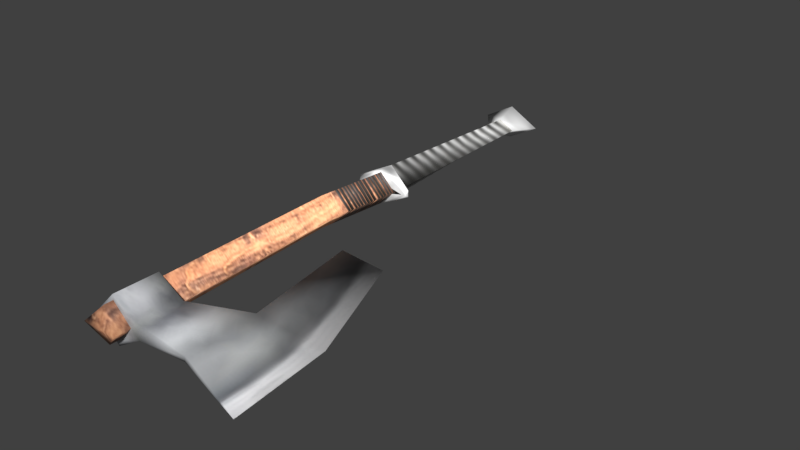 # Source: battleaxe.blend  (saved by Blender 5.2.45; exported with 4.5.12 LTS)
import bpy
from mathutils import Matrix  # noqa: F401  (used for matrix-valued properties, if any)

bpy.ops.wm.read_factory_settings(use_empty=True)
scene = bpy.context.scene
scene.name = 'Scene'

# ---- collections
col_collection_5 = bpy.data.collections.new('Collection 5'); scene.collection.children.link(col_collection_5)

# ---- images (referenced by path relative to the original .blend; pixels are not part of the script)
import os
ASSET_DIR = os.environ.get("B2B_ASSET_DIR", "")  # directory of the original .blend (textures are referenced by path, not embedded)
HERE = os.path.dirname(os.path.abspath(__file__))  # packed textures are extracted next to this script under _unpacked/

def load_image(name, relpath, width, height, colorspace="sRGB"):
    """Load a texture the original file referenced (path relative to the .blend, or extracted next to this script)."""
    p = next((c for c in (os.path.join(HERE, relpath), os.path.join(ASSET_DIR, relpath)) if relpath and os.path.exists(c)), "")
    if p:
        img = bpy.data.images.load(p, check_existing=True)
        img.name = name
    else:  # same state as the original file: an image datablock whose file is absent (Cycles renders it pink)
        img = bpy.data.images.new(name, width, height)
        img.source = "FILE"
        img.filepath = "//" + (relpath or name)
    img.colorspace_settings.name = colorspace
    return img
img_tex_one_handed_sword_1 = load_image('tex_one_handed_sword_1', '_unpacked/tex_one_handed_sword_1.a2bdbf3c.png', 512, 512, 'sRGB')
img_swordneutraldye = load_image('SwordNeutralDye', '_unpacked/SwordNeutralDye.eb0302f7.png', 1, 1, 'sRGB')
img_tex_one_handed_axe_1 = load_image('tex_one_handed_axe_1', '_unpacked/tex_one_handed_axe_1.86993354.png', 512, 512, 'sRGB')

# ---- materials (node trees are filled in below, after node groups)
mat_mat_one_handed_sword_1_brighterhandle = bpy.data.materials.new('mat_one_handed_sword_1_BrighterHandle')
mat_mat_one_handed_sword_1_brighterhandle.alpha_threshold = 0.0
mat_mat_one_handed_sword_1_brighterhandle.use_backface_culling_lightprobe_volume = False
mat_mat_one_handed_sword_1_brighterhandle.use_transparent_shadow = False
mat_mat_one_handed_sword_1_brighterhandle.roughness = 0.5
mat_mat_one_handed_sword_1_brighterhandle.specular_intensity = 0.0
mat_mat_one_handed_axe_1 = bpy.data.materials.new('mat_one_handed_axe_1')
mat_mat_one_handed_axe_1.alpha_threshold = 0.0
mat_mat_one_handed_axe_1.use_backface_culling_lightprobe_volume = False
mat_mat_one_handed_axe_1.use_transparent_shadow = False
mat_mat_one_handed_axe_1.roughness = 0.5
mat_mat_one_handed_axe_1.specular_intensity = 0.0
mat_mat_one_handed_axe_1_brighterhandle = bpy.data.materials.new('mat_one_handed_axe_1_BrighterHandle')
mat_mat_one_handed_axe_1_brighterhandle.alpha_threshold = 0.0
mat_mat_one_handed_axe_1_brighterhandle.use_backface_culling_lightprobe_volume = False
mat_mat_one_handed_axe_1_brighterhandle.use_transparent_shadow = False
mat_mat_one_handed_axe_1_brighterhandle.roughness = 0.5
mat_mat_one_handed_axe_1_brighterhandle.specular_intensity = 0.0

# ---- material node trees
mat_mat_one_handed_sword_1_brighterhandle.use_nodes = True; mat_mat_one_handed_sword_1_brighterhandle.node_tree.nodes.clear()
_N = mat_mat_one_handed_sword_1_brighterhandle.node_tree.nodes; _L = mat_mat_one_handed_sword_1_brighterhandle.node_tree.links
n0 = _N.new('ShaderNodeOutputMaterial'); n0.name = 'Material Output'; n0.location = (0, 0)
n1 = _N.new('ShaderNodeBsdfPrincipled'); n1.name = 'Principled BSDF'; n1.location = (0, 0)
n1.inputs[2].default_value = 0.75
n1.inputs[10].default_value = 0.005
n2 = _N.new('ShaderNodeTexImage'); n2.name = 'Image Texture'; n2.location = (0, 0)
n2.image = img_tex_one_handed_sword_1
n3 = _N.new('ShaderNodeMixRGB'); n3.name = 'InventoryVisibility'; n3.location = (-250, 200)
n3.label = 'Brighter on black inventory'
n3.blend_type = 'MULTIPLY'
n3.inputs[0].default_value = 1.0
n3.inputs[2].default_value = (3.0, 3.0, 3.0, 1.0)
n4 = _N.new('ShaderNodeTexImage'); n4.name = 'Dye'; n4.location = (0, 0)
n4.image = img_swordneutraldye
n5 = _N.new('ShaderNodeMixRGB'); n5.name = 'HandleTint'; n5.location = (0, 0)
n5.blend_type = 'MULTIPLY'
n5.inputs[0].default_value = 1.0
_L.new(n1.outputs[0], n0.inputs[0])
_L.new(n2.outputs[0], n3.inputs[1])
_L.new(n3.outputs[0], n5.inputs[1])
_L.new(n4.outputs[0], n5.inputs[2])
_L.new(n5.outputs[0], n1.inputs[0])
n0.is_active_output = True
mat_mat_one_handed_axe_1.use_nodes = True; mat_mat_one_handed_axe_1.node_tree.nodes.clear()
_N = mat_mat_one_handed_axe_1.node_tree.nodes; _L = mat_mat_one_handed_axe_1.node_tree.links
n0 = _N.new('ShaderNodeOutputMaterial'); n0.name = 'Material Output'; n0.location = (0, 0)
n1 = _N.new('ShaderNodeBsdfPrincipled'); n1.name = 'Principled BSDF'; n1.location = (0, 0)
n1.inputs[2].default_value = 0.75
n1.inputs[10].default_value = 0.005
n2 = _N.new('ShaderNodeTexImage'); n2.name = 'Image Texture'; n2.location = (0, 0)
n2.image = img_tex_one_handed_axe_1
_L.new(n2.outputs[0], n1.inputs[0])
_L.new(n1.outputs[0], n0.inputs[0])
n0.is_active_output = True
mat_mat_one_handed_axe_1_brighterhandle.use_nodes = True; mat_mat_one_handed_axe_1_brighterhandle.node_tree.nodes.clear()
_N = mat_mat_one_handed_axe_1_brighterhandle.node_tree.nodes; _L = mat_mat_one_handed_axe_1_brighterhandle.node_tree.links
n0 = _N.new('ShaderNodeOutputMaterial'); n0.name = 'Material Output'; n0.location = (0, 0)
n1 = _N.new('ShaderNodeBsdfPrincipled'); n1.name = 'Principled BSDF'; n1.location = (0, 0)
n1.inputs[2].default_value = 0.75
n1.inputs[10].default_value = 0.005
n2 = _N.new('ShaderNodeTexImage'); n2.name = 'Image Texture'; n2.location = (0, 0)
n2.image = img_tex_one_handed_axe_1
n3 = _N.new('ShaderNodeMixRGB'); n3.name = 'InventoryVisibility'; n3.location = (-250, 200)
n3.label = 'Brighter on black inventory'
n3.blend_type = 'MULTIPLY'
n3.inputs[0].default_value = 1.0
n3.inputs[2].default_value = (3.0, 3.0, 3.0, 1.0)
_L.new(n1.outputs[0], n0.inputs[0])
_L.new(n2.outputs[0], n3.inputs[1])
_L.new(n3.outputs[0], n1.inputs[0])
n0.is_active_output = True

# ---- world
world_world = bpy.data.worlds.new('World'); scene.world = world_world
world_world.use_nodes = True; world_world.node_tree.nodes.clear()
_N = world_world.node_tree.nodes; _L = world_world.node_tree.links
n0 = _N.new('ShaderNodeOutputWorld'); n0.name = 'World Output'; n0.location = (280, 0)
n1 = _N.new('ShaderNodeBackground'); n1.name = 'Background'; n1.location = (0, 0)
n1.inputs[0].default_value = (0.05088, 0.05088, 0.05088, 1.0)
n2 = _N.new('NodeFrame'); n2.name = 'Frame'; n2.location = (0, 0)
n2.label = 'Versioning: Use Nodes was removed'
n2.width = 160
n0.parent = n2
n1.parent = n2
_L.new(n1.outputs[0], n0.inputs[0])
n0.is_active_output = True
world_world.color = (0.05088, 0.05088, 0.05088)
world_world.use_sun_shadow = False
world_world.sun_shadow_jitter_overblur = 0.0
world_world.cycles.sampling_method = 'MANUAL'

# ---- meshes
me_one_handed_sword_1 = bpy.data.meshes.new('one_handed_sword_1')
me_one_handed_sword_1.from_pydata([(-0.05728, 0.05421, 0.004419), (-0.03852, 0.05068, 0.006165), (-0.03852, 0.1751, 0.007804), (-0.03852, 0.1883, 0.0133), (-0.03852, 0.06106, 0.0133), (-0.03852, 0.05068, 0.0133), (-0.01977, 0.05421, 0.004419), (-0.04842, 0.1751, 0.00231), (-0.05372, 0.05754, 0.00231), (-0.05832, 0.1883, 0.00231), (-0.04951, 0.06106, 0.00231), (-0.05501, 0.05068, 0.00231), (-0.05706, 0.05421, 0.00231), (-0.05728, 0.05421, 0.0001999), (-0.03852, 0.05068, -0.001546), (-0.03852, 0.2015, 0.00231), (-0.03852, 0.1751, -0.003184), (-0.02863, 0.1751, 0.00231), (-0.02333, 0.05754, 0.00231), (-0.01873, 0.1883, 0.00231), (-0.03852, 0.1883, -0.008678), (-0.03852, 0.06106, -0.008678), (-0.02754, 0.06106, 0.00231), (-0.03852, 0.05068, -0.008678), (-0.02204, 0.05068, 0.00231), (-0.01999, 0.05421, 0.00231), (-0.01977, 0.05421, 0.0001999)], [], [(9, 2, 3), (15, 9, 3), (2, 10, 4), (12, 8, 13), (12, 0, 8), (5, 11, 1), (4, 0, 5), (11, 0, 12), (4, 10, 8), (2, 19, 3), (15, 3, 19), (2, 22, 17), (5, 1, 24), (6, 4, 5), (24, 6, 5), (4, 18, 22), (16, 9, 20), (15, 20, 9), (16, 10, 7), (25, 26, 18), (6, 25, 18), (23, 14, 11), (13, 21, 23), (11, 13, 23), (21, 8, 10), (19, 16, 20), (15, 19, 20), (16, 22, 21), (23, 24, 14), (21, 26, 23), (24, 26, 25), (21, 22, 18), (9, 7, 2), (2, 7, 10), (4, 8, 0), (11, 5, 0), (2, 17, 19), (2, 4, 22), (6, 18, 4), (24, 25, 6), (16, 7, 9), (16, 21, 10), (13, 8, 21), (11, 12, 13), (19, 17, 16), (16, 17, 22), (21, 18, 26), (24, 23, 26)])
me_one_handed_sword_1.polygons.foreach_set('use_smooth', [True] * 48)
_uv = me_one_handed_sword_1.uv_layers.new(name='UV_bake')
_uv.uv.foreach_set('vector', [0.8473, 0.1295, 0.7971, 0.1364, 0.8339, 0.1094, 0.8838, 0.09372, 0.8473, 0.1295, 0.8339, 0.1094, 0.4999, 0.1663, 0.8345, 0.4283, 0.7946, 0.4698, 0.3349, 0.6051, 0.3573, 0.6531, 0.3282, 0.6158, 0.4062, 0.6728, 0.396, 0.6801, 0.3573, 0.6531, 0.4882, 0.8166, 0.479, 0.7393, 0.5115, 0.7947, 0.4541, 0.8486, 0.396, 0.6801, 0.4882, 0.8166, 0.479, 0.7393, 0.396, 0.6801, 0.4062, 0.6728, 0.4541, 0.8486, 0.3945, 0.8318, 0.3573, 0.6531, 0.7971, 0.1364, 0.8168, 0.06436, 0.8339, 0.1094, 0.8838, 0.09372, 0.8339, 0.1094, 0.8168, 0.06436, 0.4999, 0.1663, 0.752, 0.5085, 0.4786, 0.1856, 0.4882, 0.8166, 0.5115, 0.7947, 0.5576, 0.8374, 0.6, 0.9347, 0.4541, 0.8486, 0.4882, 0.8166, 0.5576, 0.8374, 0.6, 0.9347, 0.4882, 0.8166, 0.4541, 0.8486, 0.6192, 0.9801, 0.4609, 0.9148, 0.8394, 0.1795, 0.8473, 0.1295, 0.8671, 0.1433, 0.8838, 0.09372, 0.8671, 0.1433, 0.8473, 0.1295, 0.5384, 0.1235, 0.8345, 0.4283, 0.5199, 0.1455, 0.0728, 0.4171, 0.06349, 0.4259, 0.01734, 0.4093, 0.6, 0.9347, 0.6081, 0.9249, 0.6192, 0.9801, 0.1873, 0.5312, 0.2077, 0.5065, 0.2645, 0.5359, 0.3282, 0.6158, 0.1575, 0.5673, 0.1873, 0.5312, 0.2645, 0.5359, 0.3282, 0.6158, 0.1873, 0.5312, 0.1575, 0.5673, 0.3573, 0.6531, 0.1776, 0.6261, 0.9118, 0.1613, 0.8394, 0.1795, 0.8671, 0.1433, 0.8838, 0.09372, 0.9118, 0.1613, 0.8671, 0.1433, 0.5384, 0.1235, 0.9055, 0.3377, 0.8715, 0.3842, 0.1873, 0.5312, 0.1626, 0.4627, 0.2077, 0.5065, 0.1575, 0.5673, 0.06349, 0.4259, 0.1873, 0.5312, 0.1626, 0.4627, 0.06349, 0.4259, 0.0728, 0.4171, 0.1575, 0.5673, 0.09142, 0.5643, 0.01734, 0.4093, 0.8473, 0.1295, 0.8205, 0.1558, 0.7971, 0.1364, 0.4999, 0.1663, 0.5199, 0.1455, 0.8345, 0.4283, 0.4541, 0.8486, 0.3573, 0.6531, 0.396, 0.6801, 0.479, 0.7393, 0.4882, 0.8166, 0.396, 0.6801, 0.7971, 0.1364, 0.7789, 0.1099, 0.8168, 0.06436, 0.4999, 0.1663, 0.7946, 0.4698, 0.752, 0.5085, 0.6, 0.9347, 0.6192, 0.9801, 0.4541, 0.8486, 0.5576, 0.8374, 0.6081, 0.9249, 0.6, 0.9347, 0.8394, 0.1795, 0.8205, 0.1558, 0.8473, 0.1295, 0.5384, 0.1235, 0.8715, 0.3842, 0.8345, 0.4283, 0.3282, 0.6158, 0.3573, 0.6531, 0.1575, 0.5673, 0.2645, 0.5359, 0.3349, 0.6051, 0.3282, 0.6158, 0.9118, 0.1613, 0.8655, 0.1982, 0.8394, 0.1795, 0.5384, 0.1235, 0.5553, 0.1002, 0.9055, 0.3377, 0.1575, 0.5673, 0.01734, 0.4093, 0.06349, 0.4259, 0.1626, 0.4627, 0.1873, 0.5312, 0.06349, 0.4259])
me_one_handed_sword_1.materials.append(None)
me_one_handed_sword_1.use_remesh_preserve_volume = False
me_one_handed_sword_1.use_remesh_preserve_attributes = False
me_one_handed_sword_1.use_mirror_vertex_groups = False
me_one_handed_sword_1.update()
me_plane = bpy.data.meshes.new('Plane')
me_plane.from_pydata([(-1.0, -1.0, 0.0), (1.0, -1.0, 0.0), (-1.0, 1.0, 0.0), (1.0, 1.0, 0.0)], [], [(0, 1, 3, 2)])
_uv = me_plane.uv_layers.new(name='UVMap')
_uv.uv.foreach_set('vector', [0.0, 0.0, 1.0, 0.0, 1.0, 1.0, 0.0, 1.0])
me_plane.update()
me_one_handed_axe_1 = bpy.data.meshes.new('one_handed_axe_1')
me_one_handed_axe_1.from_pydata([(0.04513, -0.171, -0.01607), (0.04513, -0.1379, -0.01607), (0.04513, -0.1379, -0.02003), (0.04513, -0.171, -0.02003), (-0.01405, -0.1177, -0.005323), (-0.01405, -0.171, -0.005323), (0.02485, -0.171, -0.007994), (0.02485, -0.1379, -0.007994), (-0.0006135, -0.03036, -0.005325), (0.03166, -0.171, -0.002609), (0.04513, -0.171, 0.01085), (0.05859, -0.171, -0.002609), (0.05859, -0.1379, -0.002609), (0.03166, -0.1379, -0.002609), (0.04513, -0.1379, 0.01085), (0.04513, -0.1379, 0.01481), (0.04513, -0.171, 0.01481), (0.06255, -0.171, -0.002609), (0.06255, -0.1379, -0.002609), (-0.01405, -0.1177, -0.002609), (-0.01405, -0.171, -0.002609), (-0.01405, -0.1177, 0.0001054), (-0.01405, -0.171, 0.0001054), (0.02485, -0.171, 0.002777), (0.02485, -0.1379, 0.002777), (-0.06781, -0.1177, -0.002609), (-0.07453, -0.1911, -0.002609), (-0.03421, -0.03036, -0.002609), (-0.0006135, -0.03036, 0.0001076), (-0.0006135, -0.03036, -0.002609)], [], [(11, 3, 17), (6, 0, 9), (2, 17, 3), (12, 2, 1), (7, 5, 4), (6, 20, 5), (7, 19, 13), (1, 7, 13), (2, 6, 7), (29, 8, 27), (5, 25, 4), (5, 20, 26), (4, 27, 8), (19, 8, 29), (11, 16, 10), (10, 23, 9), (15, 17, 18), (15, 12, 14), (24, 22, 23), (23, 20, 9), (19, 24, 13), (14, 24, 15), (15, 23, 16), (29, 27, 28), (25, 22, 21), (22, 26, 20), (21, 27, 25), (19, 28, 21), (11, 0, 3), (6, 3, 0), (2, 18, 17), (12, 18, 2), (7, 6, 5), (6, 9, 20), (7, 4, 19), (1, 2, 7), (2, 3, 6), (5, 26, 25), (4, 25, 27), (19, 4, 8), (11, 17, 16), (10, 16, 23), (15, 16, 17), (15, 18, 12), (24, 21, 22), (23, 22, 20), (19, 21, 24), (14, 13, 24), (15, 24, 23), (25, 26, 22), (21, 28, 27), (19, 29, 28)])
me_one_handed_axe_1.polygons.foreach_set('use_smooth', [True] * 52)
_uv = me_one_handed_axe_1.uv_layers.new(name='UV_bake')
_uv.uv.foreach_set('vector', [0.5, 0.7265, 0.4596, 0.7447, 0.5, 0.7193, 0.4037, 0.7728, 0.4582, 0.7561, 0.4238, 0.7895, 0.4483, 0.6462, 0.5, 0.7193, 0.4596, 0.7447, 0.5, 0.6597, 0.4483, 0.6462, 0.4568, 0.6409, 0.3778, 0.6405, 0.2901, 0.8123, 0.2227, 0.6147, 0.4037, 0.7728, 0.2928, 0.8212, 0.2901, 0.8123, 0.3778, 0.6405, 0.2263, 0.6042, 0.3963, 0.6132, 0.4437, 0.6346, 0.3778, 0.6405, 0.3963, 0.6132, 0.4483, 0.6462, 0.4037, 0.7728, 0.3778, 0.6405, 0.07762, 0.4293, 0.07647, 0.4382, 0.01032, 0.4712, 0.2901, 0.8123, 0.09631, 0.7175, 0.2227, 0.6147, 0.2901, 0.8123, 0.2928, 0.8212, 0.1458, 0.9386, 0.2227, 0.6147, 0.01032, 0.4712, 0.07647, 0.4382, 0.2263, 0.6042, 0.07647, 0.4382, 0.07762, 0.4293, 0.5, 0.7265, 0.5404, 0.7447, 0.5314, 0.7485, 0.5418, 0.7561, 0.5963, 0.7728, 0.5762, 0.7895, 0.5517, 0.6462, 0.5, 0.7193, 0.5, 0.6686, 0.5517, 0.6462, 0.5, 0.6597, 0.5432, 0.6409, 0.6222, 0.6405, 0.7099, 0.8123, 0.5963, 0.7728, 0.5963, 0.7728, 0.7072, 0.8212, 0.5762, 0.7895, 0.7737, 0.6042, 0.6222, 0.6405, 0.6037, 0.6132, 0.5563, 0.6346, 0.6222, 0.6405, 0.5517, 0.6462, 0.5517, 0.6462, 0.5963, 0.7728, 0.5404, 0.7447, 0.9224, 0.4293, 0.9897, 0.4712, 0.9235, 0.4382, 0.9037, 0.7175, 0.7099, 0.8123, 0.7773, 0.6147, 0.7099, 0.8123, 0.8542, 0.9386, 0.7072, 0.8212, 0.7773, 0.6147, 0.9897, 0.4712, 0.9037, 0.7175, 0.7737, 0.6042, 0.9235, 0.4382, 0.7773, 0.6147, 0.5, 0.7265, 0.4686, 0.7485, 0.4596, 0.7447, 0.4037, 0.7728, 0.4596, 0.7447, 0.4582, 0.7561, 0.4483, 0.6462, 0.5, 0.6686, 0.5, 0.7193, 0.5, 0.6597, 0.5, 0.6686, 0.4483, 0.6462, 0.3778, 0.6405, 0.4037, 0.7728, 0.2901, 0.8123, 0.4037, 0.7728, 0.4238, 0.7895, 0.2928, 0.8212, 0.3778, 0.6405, 0.2227, 0.6147, 0.2263, 0.6042, 0.4437, 0.6346, 0.4483, 0.6462, 0.3778, 0.6405, 0.4483, 0.6462, 0.4596, 0.7447, 0.4037, 0.7728, 0.2901, 0.8123, 0.1458, 0.9386, 0.09631, 0.7175, 0.2227, 0.6147, 0.09631, 0.7175, 0.01032, 0.4712, 0.2263, 0.6042, 0.2227, 0.6147, 0.07647, 0.4382, 0.5, 0.7265, 0.5, 0.7193, 0.5404, 0.7447, 0.5418, 0.7561, 0.5404, 0.7447, 0.5963, 0.7728, 0.5517, 0.6462, 0.5404, 0.7447, 0.5, 0.7193, 0.5517, 0.6462, 0.5, 0.6686, 0.5, 0.6597, 0.6222, 0.6405, 0.7773, 0.6147, 0.7099, 0.8123, 0.5963, 0.7728, 0.7099, 0.8123, 0.7072, 0.8212, 0.7737, 0.6042, 0.7773, 0.6147, 0.6222, 0.6405, 0.5563, 0.6346, 0.6037, 0.6132, 0.6222, 0.6405, 0.5517, 0.6462, 0.6222, 0.6405, 0.5963, 0.7728, 0.9037, 0.7175, 0.8542, 0.9386, 0.7099, 0.8123, 0.7773, 0.6147, 0.9235, 0.4382, 0.9897, 0.4712, 0.7737, 0.6042, 0.9224, 0.4293, 0.9235, 0.4382])
me_one_handed_axe_1.materials.append(mat_mat_one_handed_axe_1)
me_one_handed_axe_1.use_remesh_preserve_volume = False
me_one_handed_axe_1.use_remesh_preserve_attributes = False
me_one_handed_axe_1.use_mirror_vertex_groups = False
me_one_handed_axe_1.update()
me_one_handed_axe_1_001 = bpy.data.meshes.new('one_handed_axe_1.001')
me_one_handed_axe_1_001.from_pydata([(0.04513, -0.1379, -0.01607), (0.0505, 0.005131, -0.01473), (0.04452, 0.06407, -0.01473), (0.05859, -0.1379, -0.002609), (0.03166, -0.1379, -0.002609), (0.04513, -0.1379, 0.01085), (0.06262, 0.005335, -0.002609), (0.03838, 0.005335, -0.002609), (0.0505, 0.005131, 0.009508), (0.05635, 0.06407, -0.002609), (0.03269, 0.06407, -0.002609), (0.04452, 0.06407, 0.009508)], [], [(1, 3, 0), (7, 0, 4), (2, 7, 10), (9, 1, 2), (8, 3, 6), (7, 5, 8), (7, 11, 10), (8, 9, 11), (1, 6, 3), (7, 1, 0), (2, 1, 7), (9, 6, 1), (8, 5, 3), (7, 4, 5), (7, 8, 11), (8, 6, 9)])
me_one_handed_axe_1_001.polygons.foreach_set('use_smooth', [True] * 16)
_uv = me_one_handed_axe_1_001.uv_layers.new(name='UV_bake')
_uv.uv.foreach_set('vector', [0.5629, 0.2587, 0.9726, 0.2008, 0.9736, 0.2653, 0.5615, 0.3166, 0.9736, 0.2653, 0.974, 0.3298, 0.2305, 0.2576, 0.5615, 0.3166, 0.2279, 0.3152, 0.2336, 0.2008, 0.5629, 0.2587, 0.2305, 0.2576, 0.5629, 0.1429, 0.9726, 0.2008, 0.5628, 0.2008, 0.5615, 0.08504, 0.9736, 0.1363, 0.5629, 0.1429, 0.5615, 0.08504, 0.2305, 0.144, 0.2279, 0.08642, 0.5629, 0.1429, 0.2336, 0.2008, 0.2305, 0.144, 0.5629, 0.2587, 0.5628, 0.2008, 0.9726, 0.2008, 0.5615, 0.3166, 0.5629, 0.2587, 0.9736, 0.2653, 0.2305, 0.2576, 0.5629, 0.2587, 0.5615, 0.3166, 0.2336, 0.2008, 0.5628, 0.2008, 0.5629, 0.2587, 0.5629, 0.1429, 0.9736, 0.1363, 0.9726, 0.2008, 0.5615, 0.08504, 0.974, 0.07176, 0.9736, 0.1363, 0.5615, 0.08504, 0.5629, 0.1429, 0.2305, 0.144, 0.5629, 0.1429, 0.5628, 0.2008, 0.2336, 0.2008])
me_one_handed_axe_1_001.materials.append(mat_mat_one_handed_axe_1)
me_one_handed_axe_1_001.use_remesh_preserve_volume = False
me_one_handed_axe_1_001.use_remesh_preserve_attributes = False
me_one_handed_axe_1_001.use_mirror_vertex_groups = False
me_one_handed_axe_1_001.update()
me_one_handed_axe_1_002 = bpy.data.meshes.new('one_handed_axe_1.002')
me_one_handed_axe_1_002.from_pydata([(0.04513, -0.1773, -0.01607), (0.04513, -0.171, -0.01607), (0.03166, -0.1829, -0.002609), (0.04513, -0.1773, 0.01085), (0.05859, -0.1829, -0.002609), (0.03166, -0.171, -0.002609), (0.04513, -0.171, 0.01085), (0.05859, -0.171, -0.002609)], [], [(7, 0, 1), (5, 0, 2), (2, 0, 4), (3, 7, 6), (5, 3, 6), (2, 4, 3), (7, 4, 0), (5, 1, 0), (3, 4, 7), (5, 2, 3)])
me_one_handed_axe_1_002.polygons.foreach_set('use_smooth', [True] * 10)
_uv = me_one_handed_axe_1_002.uv_layers.new(name='UV_bake')
_uv.uv.foreach_set('vector', [0.499, 0.5024, 0.5504, 0.4812, 0.5564, 0.4975, 0.6033, 0.4641, 0.5504, 0.4812, 0.5769, 0.433, 0.5769, 0.433, 0.5504, 0.4812, 0.499, 0.4616, 0.4476, 0.4812, 0.499, 0.5024, 0.4416, 0.4975, 0.3947, 0.4641, 0.4476, 0.4812, 0.4416, 0.4975, 0.4211, 0.433, 0.499, 0.4616, 0.4476, 0.4812, 0.499, 0.5024, 0.499, 0.4616, 0.5504, 0.4812, 0.6033, 0.4641, 0.5564, 0.4975, 0.5504, 0.4812, 0.4476, 0.4812, 0.499, 0.4616, 0.499, 0.5024, 0.3947, 0.4641, 0.4211, 0.433, 0.4476, 0.4812])
me_one_handed_axe_1_002.materials.append(mat_mat_one_handed_axe_1)
me_one_handed_axe_1_002.use_remesh_preserve_volume = False
me_one_handed_axe_1_002.use_remesh_preserve_attributes = False
me_one_handed_axe_1_002.use_mirror_vertex_groups = False
me_one_handed_axe_1_002.update()

# ---- objects
ob_handlebase = bpy.data.objects.new('HandleBase', me_one_handed_sword_1)
ob_plane = bpy.data.objects.new('Plane', me_plane)
ob_blade = bpy.data.objects.new('Blade', me_one_handed_axe_1)
ob_handle = bpy.data.objects.new('Handle', me_one_handed_axe_1_001)
ob_handletip = bpy.data.objects.new('HandleTip', me_one_handed_axe_1_002)

# ---- transforms, parenting, visibility, modifiers, constraints
ob_handlebase.location = (0.0, 7.451e-09, 0.0)
ob_handlebase.scale = (2.201, 2.201, 2.201)
ob_handlebase.lineart.crease_threshold = 0.0
ob_handlebase.material_slots[0].link = 'OBJECT'; ob_handlebase.material_slots[0].material = mat_mat_one_handed_sword_1_brighterhandle
ob_plane.location = (0.0, 0.0, 0.0)
ob_plane.scale = (0.5, 0.5, 0.5)
ob_plane.hide_render = True
ob_blade.location = (9.313e-10, 1.863e-09, 0.0)
ob_blade.rotation_euler = (-0.0, 3.142, -0.0)
ob_blade.scale = (1.86, 1.86, 1.86)
ob_blade.lock_rotations_4d = False
ob_blade.empty_display_type = 'ARROWS'
ob_blade.lineart.crease_threshold = 0.0
ob_handle.location = (9.313e-10, 1.863e-09, 0.0)
ob_handle.rotation_euler = (-0.0, 3.142, -0.0)
ob_handle.scale = (1.86, 1.86, 1.86)
ob_handle.lock_rotations_4d = False
ob_handle.empty_display_type = 'ARROWS'
ob_handle.lineart.crease_threshold = 0.0
ob_handle.material_slots[0].link = 'OBJECT'; ob_handle.material_slots[0].material = mat_mat_one_handed_axe_1_brighterhandle
ob_handletip.location = (9.313e-10, 1.863e-09, 0.0)
ob_handletip.rotation_euler = (-0.0, 3.142, -0.0)
ob_handletip.scale = (1.86, 1.86, 1.86)
ob_handletip.lock_rotations_4d = False
ob_handletip.empty_display_type = 'ARROWS'
ob_handletip.lineart.crease_threshold = 0.0
ob_handletip.material_slots[0].link = 'OBJECT'; ob_handletip.material_slots[0].material = mat_mat_one_handed_axe_1

# ---- collection membership
scene.collection.objects.link(ob_handlebase)
scene.collection.objects.link(ob_plane)
col_collection_5.objects.link(ob_blade)
col_collection_5.objects.link(ob_handle)
col_collection_5.objects.link(ob_handletip)

# ---- scene / render settings (as saved in the file)
scene.frame_start = 1; scene.frame_end = 250; scene.frame_set(1)
scene.render.engine = 'BLENDER_EEVEE_NEXT'
scene.render.resolution_percentage = 50
scene.render.dither_intensity = 0.0
scene.render.film_transparent = True
scene.render.bake_type = 'DISPLACEMENT'
scene.render.bake_bias = 0.0
scene.render.bake_samples = 0
scene.cycles.use_denoising = False
scene.cycles.samples = 128
scene.cycles.sampling_pattern = 'TABULATED_SOBOL'
scene.cycles.use_adaptive_sampling = False
scene.cycles.use_light_tree = False
scene.eevee.fast_gi_thickness_near = 0.1
scene.eevee.fast_gi_thickness_far = 0.0
scene.view_settings.view_transform = 'Standard'
bpy.context.view_layer.update()

# ---- added for rendering (the .blend has no active camera and no usable light): camera, sun
cam_auto = bpy.data.cameras.new('AutoCamera')
cam_auto.lens = 50.0
cam_auto.sensor_width = 36.0
cam_auto.clip_end = 1000.0
ob_auto_camera = bpy.data.objects.new('AutoCamera', cam_auto)
scene.collection.objects.link(ob_auto_camera)
ob_auto_camera.location = (0.786971, -0.894126, 0.630338)
ob_auto_camera.rotation_euler = (1.09748, -7.21219e-08, 0.694738)
scene.camera = ob_auto_camera
light_auto_sun = bpy.data.lights.new('AutoSun', 'SUN')
light_auto_sun.energy = 3.0
light_auto_sun.angle = 0.0523599
ob_auto_sun = bpy.data.objects.new('AutoSun', light_auto_sun)
scene.collection.objects.link(ob_auto_sun)
ob_auto_sun.rotation_euler = (0.872665, 0.174533, 0.523599)
bpy.context.view_layer.update()
